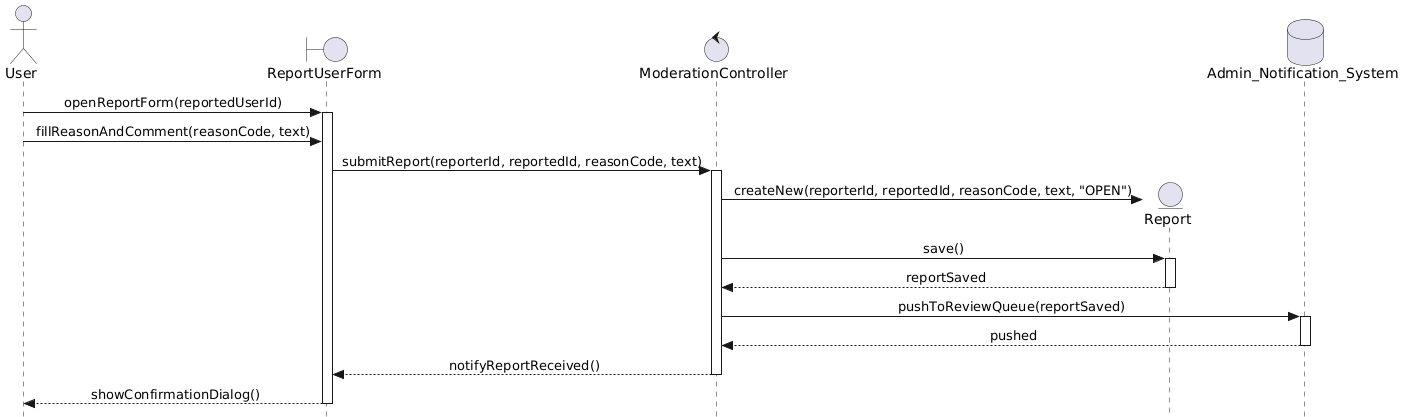

The diagram above was rendered by PlantUML. Its source (embedded in the PNG):
@startuml
skinparam style strictuml
skinparam sequenceMessageAlign center

actor "User" as UserActor
boundary "ReportUserForm" as UI
control "ModerationController" as Ctrl
entity "Report" as ReportModel
database "Admin_Notification_System" as AdminSys

UserActor -> UI : openReportForm(reportedUserId)
activate UI
UserActor -> UI : fillReasonAndComment(reasonCode, text)
UI -> Ctrl : submitReport(reporterId, reportedId, reasonCode, text)
activate Ctrl

create ReportModel
Ctrl -> ReportModel : createNew(reporterId, reportedId, reasonCode, text, "OPEN")
Ctrl -> ReportModel : save()
activate ReportModel
ReportModel --> Ctrl : reportSaved
deactivate ReportModel

Ctrl -> AdminSys : pushToReviewQueue(reportSaved)
activate AdminSys
AdminSys --> Ctrl : pushed
deactivate AdminSys

Ctrl --> UI : notifyReportReceived()
deactivate Ctrl
UI --> UserActor : showConfirmationDialog()
deactivate UI
@enduml